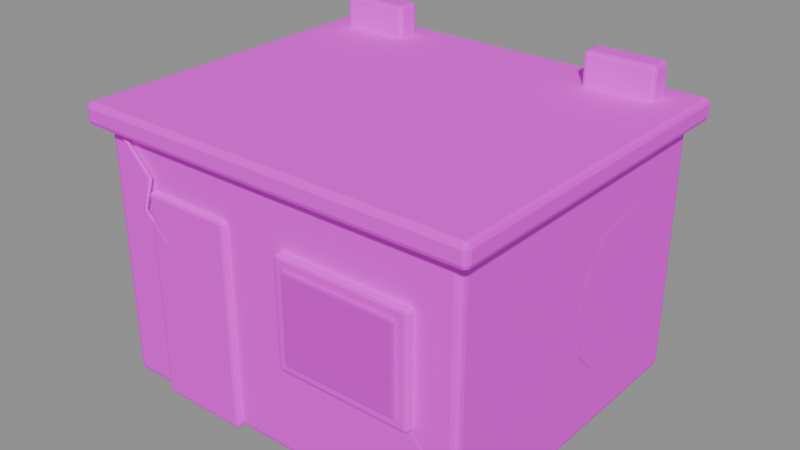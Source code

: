 # Source: upper_room.blend  (saved by Blender 5.2.45; exported with 4.5.12 LTS)
import bpy
from mathutils import Matrix  # noqa: F401  (used for matrix-valued properties, if any)

bpy.ops.wm.read_factory_settings(use_empty=True)
scene = bpy.context.scene
scene.name = '平台顶部居住小间'

# ---- collections
col_sea_scene_orf_upper_room = bpy.data.collections.new('SEA-SCENE-ORF-UPPER-ROOM'); scene.collection.children.link(col_sea_scene_orf_upper_room)

# ---- images (referenced by path relative to the original .blend; pixels are not part of the script)
import os
ASSET_DIR = os.environ.get("B2B_ASSET_DIR", "")  # directory of the original .blend (textures are referenced by path, not embedded)
HERE = os.path.dirname(os.path.abspath(__file__))  # packed textures are extracted next to this script under _unpacked/

def load_image(name, relpath, width, height, colorspace="sRGB"):
    """Load a texture the original file referenced (path relative to the .blend, or extracted next to this script)."""
    p = next((c for c in (os.path.join(HERE, relpath), os.path.join(ASSET_DIR, relpath)) if relpath and os.path.exists(c)), "")
    if p:
        img = bpy.data.images.load(p, check_existing=True)
        img.name = name
    else:  # same state as the original file: an image datablock whose file is absent (Cycles renders it pink)
        img = bpy.data.images.new(name, width, height)
        img.source = "FILE"
        img.filepath = "//" + (relpath or name)
    img.colorspace_settings.name = colorspace
    return img
img_sea_cabin_timber_8x8_512_png = load_image('sea_cabin_timber_8x8_512.png', 'sea_cabin_timber_8x8_512.png', 1024, 1024, 'sRGB')

# ---- materials (node trees are filled in below, after node groups)
mat_sea_matte = bpy.data.materials.new('SEA_Matte')
mat_sea_matte.use_backface_culling_lightprobe_volume = False
mat_sea_gloss = bpy.data.materials.new('SEA_Gloss')
mat_sea_gloss.use_backface_culling_lightprobe_volume = False

# ---- material node trees
mat_sea_matte.use_nodes = True; mat_sea_matte.node_tree.nodes.clear()
_N = mat_sea_matte.node_tree.nodes; _L = mat_sea_matte.node_tree.links
n0 = _N.new('ShaderNodeOutputMaterial'); n0.name = '材质输出'; n0.location = (0, 0)
n1 = _N.new('ShaderNodeBsdfPrincipled'); n1.name = '原理化 BSDF'; n1.location = (0, 0)
n1.inputs[1].default_value = 0.02
n1.inputs[2].default_value = 0.72
n2 = _N.new('ShaderNodeUVMap'); n2.name = 'UV 贴图'; n2.location = (0, 0)
n2.uv_map = 'PaletteUV'
n3 = _N.new('ShaderNodeTexImage'); n3.name = '图像纹理'; n3.location = (0, 0)
n3.image = img_sea_cabin_timber_8x8_512_png
n3.interpolation = 'Closest'
_L.new(n2.outputs[0], n3.inputs[0])
_L.new(n3.outputs[0], n1.inputs[0])
_L.new(n1.outputs[0], n0.inputs[0])
n0.is_active_output = True
mat_sea_gloss.use_nodes = True; mat_sea_gloss.node_tree.nodes.clear()
_N = mat_sea_gloss.node_tree.nodes; _L = mat_sea_gloss.node_tree.links
n0 = _N.new('ShaderNodeOutputMaterial'); n0.name = '材质输出'; n0.location = (0, 0)
n1 = _N.new('ShaderNodeBsdfPrincipled'); n1.name = '原理化 BSDF'; n1.location = (0, 0)
n1.inputs[1].default_value = 0.1
n1.inputs[2].default_value = 0.18
n1.inputs[4].default_value = 0.72
n1.inputs[18].default_value = 0.06
n2 = _N.new('ShaderNodeUVMap'); n2.name = 'UV 贴图'; n2.location = (0, 0)
n2.uv_map = 'PaletteUV'
n3 = _N.new('ShaderNodeTexImage'); n3.name = '图像纹理'; n3.location = (0, 0)
n3.image = img_sea_cabin_timber_8x8_512_png
n3.interpolation = 'Closest'
_L.new(n2.outputs[0], n3.inputs[0])
_L.new(n3.outputs[0], n1.inputs[0])
_L.new(n1.outputs[0], n0.inputs[0])
n0.is_active_output = True

# ---- meshes
me_278 = bpy.data.meshes.new('立方体.278')
me_278.from_pydata([(-1.75, -1.5, -1.2), (-1.75, -1.5, 1.2), (-1.75, 1.5, -1.2), (-1.75, 1.5, 1.2), (1.75, -1.5, -1.2), (1.75, -1.5, 1.2), (1.75, 1.5, -1.2), (1.75, 1.5, 1.2)], [], [(0, 1, 3, 2), (2, 3, 7, 6), (6, 7, 5, 4), (4, 5, 1, 0), (2, 6, 4, 0), (7, 3, 1, 5)])
_uv = me_278.uv_layers.new(name='PaletteUV')
_uv.uv.foreach_set('vector', [0.285, 0.91, 0.34, 0.91, 0.34, 0.965, 0.285, 0.965, 0.285, 0.91, 0.34, 0.91, 0.34, 0.965, 0.285, 0.965, 0.285, 0.91, 0.34, 0.91, 0.34, 0.965, 0.285, 0.965, 0.285, 0.91, 0.34, 0.91, 0.34, 0.965, 0.285, 0.965, 0.285, 0.91, 0.34, 0.91, 0.34, 0.965, 0.285, 0.965, 0.285, 0.91, 0.34, 0.91, 0.34, 0.965, 0.285, 0.965])
me_278.materials.append(mat_sea_matte)
me_278.update()
me_279 = bpy.data.meshes.new('立方体.279')
me_279.from_pydata([(-1.875, -1.625, -0.1), (-1.875, -1.625, 0.1), (-1.875, 1.625, -0.1), (-1.875, 1.625, 0.1), (1.875, -1.625, -0.1), (1.875, -1.625, 0.1), (1.875, 1.625, -0.1), (1.875, 1.625, 0.1)], [], [(0, 1, 3, 2), (2, 3, 7, 6), (6, 7, 5, 4), (4, 5, 1, 0), (2, 6, 4, 0), (7, 3, 1, 5)])
_uv = me_279.uv_layers.new(name='PaletteUV')
_uv.uv.foreach_set('vector', [0.785, 0.035, 0.84, 0.035, 0.84, 0.09, 0.785, 0.09, 0.785, 0.035, 0.84, 0.035, 0.84, 0.09, 0.785, 0.09, 0.785, 0.035, 0.84, 0.035, 0.84, 0.09, 0.785, 0.09, 0.785, 0.035, 0.84, 0.035, 0.84, 0.09, 0.785, 0.09, 0.785, 0.035, 0.84, 0.035, 0.84, 0.09, 0.785, 0.09, 0.785, 0.035, 0.84, 0.035, 0.84, 0.09, 0.785, 0.09])
me_279.materials.append(mat_sea_matte)
me_279.update()
me_280 = bpy.data.meshes.new('立方体.280')
me_280.from_pydata([(-0.425, -0.04, -0.95), (-0.425, -0.04, 0.95), (-0.425, 0.04, -0.95), (-0.425, 0.04, 0.95), (0.425, -0.04, -0.95), (0.425, -0.04, 0.95), (0.425, 0.04, -0.95), (0.425, 0.04, 0.95)], [], [(0, 1, 3, 2), (2, 3, 7, 6), (6, 7, 5, 4), (4, 5, 1, 0), (2, 6, 4, 0), (7, 3, 1, 5)])
_uv = me_280.uv_layers.new(name='PaletteUV')
_uv.uv.foreach_set('vector', [0.41, 0.66, 0.465, 0.66, 0.465, 0.715, 0.41, 0.715, 0.41, 0.66, 0.465, 0.66, 0.465, 0.715, 0.41, 0.715, 0.41, 0.66, 0.465, 0.66, 0.465, 0.715, 0.41, 0.715, 0.41, 0.66, 0.465, 0.66, 0.465, 0.715, 0.41, 0.715, 0.41, 0.66, 0.465, 0.66, 0.465, 0.715, 0.41, 0.715, 0.41, 0.66, 0.465, 0.66, 0.465, 0.715, 0.41, 0.715])
me_280.materials.append(mat_sea_matte)
me_280.update()
me_281 = bpy.data.meshes.new('立方体.281')
me_281.from_pydata([(-0.625, -0.05, -0.5), (-0.625, -0.05, 0.5), (-0.625, 0.05, -0.5), (-0.625, 0.05, 0.5), (0.625, -0.05, -0.5), (0.625, -0.05, 0.5), (0.625, 0.05, -0.5), (0.625, 0.05, 0.5)], [], [(0, 1, 3, 2), (2, 3, 7, 6), (6, 7, 5, 4), (4, 5, 1, 0), (2, 6, 4, 0), (7, 3, 1, 5)])
_uv = me_281.uv_layers.new(name='PaletteUV')
_uv.uv.foreach_set('vector', [0.785, 0.035, 0.84, 0.035, 0.84, 0.09, 0.785, 0.09, 0.785, 0.035, 0.84, 0.035, 0.84, 0.09, 0.785, 0.09, 0.785, 0.035, 0.84, 0.035, 0.84, 0.09, 0.785, 0.09, 0.785, 0.035, 0.84, 0.035, 0.84, 0.09, 0.785, 0.09, 0.785, 0.035, 0.84, 0.035, 0.84, 0.09, 0.785, 0.09, 0.785, 0.035, 0.84, 0.035, 0.84, 0.09, 0.785, 0.09])
me_281.materials.append(mat_sea_matte)
me_281.update()
me_282 = bpy.data.meshes.new('立方体.282')
me_282.from_pydata([(-0.525, -0.0175, -0.4), (-0.525, -0.0175, 0.4), (-0.525, 0.0175, -0.4), (-0.525, 0.0175, 0.4), (0.525, -0.0175, -0.4), (0.525, -0.0175, 0.4), (0.525, 0.0175, -0.4), (0.525, 0.0175, 0.4)], [], [(0, 1, 3, 2), (2, 3, 7, 6), (6, 7, 5, 4), (4, 5, 1, 0), (2, 6, 4, 0), (7, 3, 1, 5)])
_uv = me_282.uv_layers.new(name='PaletteUV')
_uv.uv.foreach_set('vector', [0.16, 0.66, 0.215, 0.66, 0.215, 0.715, 0.16, 0.715, 0.16, 0.66, 0.215, 0.66, 0.215, 0.715, 0.16, 0.715, 0.16, 0.66, 0.215, 0.66, 0.215, 0.715, 0.16, 0.715, 0.16, 0.66, 0.215, 0.66, 0.215, 0.715, 0.16, 0.715, 0.16, 0.66, 0.215, 0.66, 0.215, 0.715, 0.16, 0.715, 0.16, 0.66, 0.215, 0.66, 0.215, 0.715, 0.16, 0.715])
me_282.materials.append(mat_sea_gloss)
me_282.update()
me_001 = bpy.data.meshes.new('小间大片墙皮剥落.001')
me_001.from_pydata([(0.725, -1.512, 0.24), (0.895, -1.512, 0.105), (1.337, -1.512, 0.135), (1.575, -1.512, 0.33), (1.515, -1.512, 0.645), (1.32, -1.512, 0.855), (0.9375, -1.512, 0.8025), (0.742, -1.512, 0.5925)], [], [(0, 1, 2, 3, 4, 5, 6, 7)])
_uv = me_001.uv_layers.new(name='PaletteUV')
_uv.uv.foreach_set('vector', [0.41, 0.035, 0.465, 0.035, 0.465, 0.09, 0.41, 0.09, 0.41, 0.035, 0.465, 0.035, 0.465, 0.09, 0.41, 0.09])
me_001.materials.append(mat_sea_matte)
me_001.update()
me_001_1 = bpy.data.meshes.new('小间侧墙剥落.001')
me_001_1.from_pydata([(1.758, 0.025, 0.85), (1.758, 0.235, 0.625), (1.758, 0.781, 0.675), (1.758, 1.075, 1.0), (1.758, 1.002, 1.525), (1.758, 0.76, 1.875), (1.758, 0.2875, 1.788), (1.758, 0.046, 1.438)], [], [(0, 1, 2, 3, 4, 5, 6, 7)])
_uv = me_001_1.uv_layers.new(name='PaletteUV')
_uv.uv.foreach_set('vector', [0.41, 0.91, 0.465, 0.91, 0.465, 0.965, 0.41, 0.965, 0.41, 0.91, 0.465, 0.91, 0.465, 0.965, 0.41, 0.965])
me_001_1.materials.append(mat_sea_matte)
me_001_1.update()
me_001_2 = bpy.data.meshes.new('小间屋顶裂缝.001')
me_001_2.from_pydata([(-1.538, -1.52, 2.313), (-1.539, -1.54, 2.313), (-1.551, -1.55, 2.3), (-1.562, -1.54, 2.287), (-1.561, -1.52, 2.287), (-1.549, -1.51, 2.3), (-1.233, -1.531, 2.024), (-1.234, -1.551, 2.024), (-1.251, -1.56, 2.02), (-1.267, -1.549, 2.016), (-1.266, -1.529, 2.016), (-1.249, -1.52, 2.02), (-1.333, -1.531, 1.725), (-1.334, -1.551, 1.724), (-1.351, -1.56, 1.72), (-1.367, -1.549, 1.715), (-1.366, -1.529, 1.716), (-1.349, -1.52, 1.72), (-1.088, -1.531, 1.513), (-1.089, -1.551, 1.513), (-1.1, -1.56, 1.499), (-1.112, -1.549, 1.487), (-1.111, -1.529, 1.487), (-1.1, -1.52, 1.501)], [], [(0, 6, 11, 5), (1, 7, 6, 0), (2, 8, 7, 1), (3, 9, 8, 2), (4, 10, 9, 3), (5, 11, 10, 4), (6, 12, 17, 11), (7, 13, 12, 6), (8, 14, 13, 7), (9, 15, 14, 8), (10, 16, 15, 9), (11, 17, 16, 10), (12, 18, 23, 17), (13, 19, 18, 12), (14, 20, 19, 13), (15, 21, 20, 14), (16, 22, 21, 15), (17, 23, 22, 16)])
me_001_2.polygons.foreach_set('use_smooth', [True] * 18)
_uv = me_001_2.uv_layers.new(name='PaletteUV')
_uv.uv.foreach_set('vector', [0.16, 0.035, 0.215, 0.035, 0.215, 0.09, 0.16, 0.09, 0.16, 0.035, 0.215, 0.035, 0.215, 0.09, 0.16, 0.09, 0.16, 0.035, 0.215, 0.035, 0.215, 0.09, 0.16, 0.09, 0.16, 0.035, 0.215, 0.035, 0.215, 0.09, 0.16, 0.09, 0.16, 0.035, 0.215, 0.035, 0.215, 0.09, 0.16, 0.09, 0.16, 0.035, 0.215, 0.035, 0.215, 0.09, 0.16, 0.09, 0.16, 0.035, 0.215, 0.035, 0.215, 0.09, 0.16, 0.09, 0.16, 0.035, 0.215, 0.035, 0.215, 0.09, 0.16, 0.09, 0.16, 0.035, 0.215, 0.035, 0.215, 0.09, 0.16, 0.09, 0.16, 0.035, 0.215, 0.035, 0.215, 0.09, 0.16, 0.09, 0.16, 0.035, 0.215, 0.035, 0.215, 0.09, 0.16, 0.09, 0.16, 0.035, 0.215, 0.035, 0.215, 0.09, 0.16, 0.09, 0.16, 0.035, 0.215, 0.035, 0.215, 0.09, 0.16, 0.09, 0.16, 0.035, 0.215, 0.035, 0.215, 0.09, 0.16, 0.09, 0.16, 0.035, 0.215, 0.035, 0.215, 0.09, 0.16, 0.09, 0.16, 0.035, 0.215, 0.035, 0.215, 0.09, 0.16, 0.09, 0.16, 0.035, 0.215, 0.035, 0.215, 0.09, 0.16, 0.09, 0.16, 0.035, 0.215, 0.035, 0.215, 0.09, 0.16, 0.09])
me_001_2.materials.append(mat_sea_matte)
me_001_2.auto_texspace = False
me_001_2.update()
me_283 = bpy.data.meshes.new('立方体.283')
me_283.from_pydata([(-0.325, -0.11, -0.16), (-0.325, -0.11, 0.16), (-0.325, 0.11, -0.16), (-0.325, 0.11, 0.16), (0.325, -0.11, -0.16), (0.325, -0.11, 0.16), (0.325, 0.11, -0.16), (0.325, 0.11, 0.16)], [], [(0, 1, 3, 2), (2, 3, 7, 6), (6, 7, 5, 4), (4, 5, 1, 0), (2, 6, 4, 0), (7, 3, 1, 5)])
_uv = me_283.uv_layers.new(name='PaletteUV')
_uv.uv.foreach_set('vector', [0.66, 0.035, 0.715, 0.035, 0.715, 0.09, 0.66, 0.09, 0.66, 0.035, 0.715, 0.035, 0.715, 0.09, 0.66, 0.09, 0.66, 0.035, 0.715, 0.035, 0.715, 0.09, 0.66, 0.09, 0.66, 0.035, 0.715, 0.035, 0.715, 0.09, 0.66, 0.09, 0.66, 0.035, 0.715, 0.035, 0.715, 0.09, 0.66, 0.09, 0.66, 0.035, 0.715, 0.035, 0.715, 0.09, 0.66, 0.09])
me_283.materials.append(mat_sea_matte)
me_283.update()
me_284 = bpy.data.meshes.new('立方体.284')
me_284.from_pydata([(-0.325, -0.11, -0.16), (-0.325, -0.11, 0.16), (-0.325, 0.11, -0.16), (-0.325, 0.11, 0.16), (0.325, -0.11, -0.16), (0.325, -0.11, 0.16), (0.325, 0.11, -0.16), (0.325, 0.11, 0.16)], [], [(0, 1, 3, 2), (2, 3, 7, 6), (6, 7, 5, 4), (4, 5, 1, 0), (2, 6, 4, 0), (7, 3, 1, 5)])
_uv = me_284.uv_layers.new(name='PaletteUV')
_uv.uv.foreach_set('vector', [0.66, 0.035, 0.715, 0.035, 0.715, 0.09, 0.66, 0.09, 0.66, 0.035, 0.715, 0.035, 0.715, 0.09, 0.66, 0.09, 0.66, 0.035, 0.715, 0.035, 0.715, 0.09, 0.66, 0.09, 0.66, 0.035, 0.715, 0.035, 0.715, 0.09, 0.66, 0.09, 0.66, 0.035, 0.715, 0.035, 0.715, 0.09, 0.66, 0.09, 0.66, 0.035, 0.715, 0.035, 0.715, 0.09, 0.66, 0.09])
me_284.materials.append(mat_sea_matte)
me_284.update()

# ---- objects
ob_upper_room = bpy.data.objects.new('upper_room_组件根', None)
ob_x = bpy.data.objects.new('上层小间墙身', me_278)
ob_x_1 = bpy.data.objects.new('上层小间平屋顶', me_279)
ob_x_2 = bpy.data.objects.new('小间正面门', me_280)
ob_x_3 = bpy.data.objects.new('小间窗框', me_281)
ob_x_4 = bpy.data.objects.new('小间蓝窗', me_282)
ob_x_5 = bpy.data.objects.new('小间大片墙皮剥落', me_001)
ob_x_6 = bpy.data.objects.new('小间侧墙剥落', me_001_1)
ob_x_7 = bpy.data.objects.new('小间屋顶裂缝', me_001_2)
ob_x_8 = bpy.data.objects.new('小间屋顶女儿墙', me_283)
ob_001 = bpy.data.objects.new('小间屋顶女儿墙.001', me_284)

# ---- transforms, parenting, visibility, modifiers, constraints
ob_upper_room.location = (0.0, 0.0, 0.0)
ob_x.parent = ob_upper_room
ob_x.location = (0.0, 0.0, 1.2)
_m = ob_x.modifiers.new('实体柔边', 'BEVEL')
_m.width = 0.065
_m.width_pct = 0.065
_m.segments = 3
ob_x_1.parent = ob_upper_room
ob_x_1.location = (0.0, 0.0, 2.43)
_m = ob_x_1.modifiers.new('实体柔边', 'BEVEL')
_m.width = 0.045
_m.width_pct = 0.045
_m.segments = 2
ob_x_2.parent = ob_upper_room
ob_x_2.location = (-0.85, -1.515, 0.95)
_m = ob_x_2.modifiers.new('实体柔边', 'BEVEL')
_m.width = 0.03
_m.width_pct = 0.03
_m.segments = 2
ob_x_3.parent = ob_upper_room
ob_x_3.location = (0.75, -1.53, 1.35)
_m = ob_x_3.modifiers.new('实体柔边', 'BEVEL')
_m.width = 0.03
_m.width_pct = 0.03
_m.segments = 2
ob_x_4.parent = ob_upper_room
ob_x_4.location = (0.75, -1.59, 1.35)
_m = ob_x_4.modifiers.new('实体柔边', 'BEVEL')
_m.width = 0.015
_m.width_pct = 0.015
_m.segments = 2
ob_x_5.parent = ob_upper_room
ob_x_5.location = (0.0, 0.0, 0.0)
ob_x_6.parent = ob_upper_room
ob_x_6.location = (0.0, 0.0, 0.0)
ob_x_7.parent = ob_upper_room
ob_x_7.location = (0.0, 0.0, 0.0)
ob_x_8.parent = ob_upper_room
ob_x_8.location = (-1.3, 1.3, 2.67)
_m = ob_x_8.modifiers.new('实体柔边', 'BEVEL')
_m.width = 0.035
_m.width_pct = 0.035
_m.segments = 2
ob_001.parent = ob_upper_room
ob_001.location = (1.25, 1.3, 2.67)
_m = ob_001.modifiers.new('实体柔边', 'BEVEL')
_m.width = 0.035
_m.width_pct = 0.035
_m.segments = 2

# ---- collection membership
col_sea_scene_orf_upper_room.objects.link(ob_upper_room)
col_sea_scene_orf_upper_room.objects.link(ob_x)
col_sea_scene_orf_upper_room.objects.link(ob_x_1)
col_sea_scene_orf_upper_room.objects.link(ob_x_2)
col_sea_scene_orf_upper_room.objects.link(ob_x_3)
col_sea_scene_orf_upper_room.objects.link(ob_x_4)
col_sea_scene_orf_upper_room.objects.link(ob_x_5)
col_sea_scene_orf_upper_room.objects.link(ob_x_6)
col_sea_scene_orf_upper_room.objects.link(ob_x_7)
col_sea_scene_orf_upper_room.objects.link(ob_x_8)
col_sea_scene_orf_upper_room.objects.link(ob_001)

# ---- scene / render settings (as saved in the file)
scene.frame_start = 1; scene.frame_end = 250; scene.frame_set(1)
scene.render.engine = 'BLENDER_EEVEE_NEXT'
scene.render.bake_bias = 0.0
scene.render.bake_samples = 0
scene.render.compositor_device = 'GPU'
scene.eevee.use_volume_custom_range = False
scene.eevee.fast_gi_thickness_near = 0.1
scene.eevee.fast_gi_thickness_far = 0.0
scene.eevee.ray_tracing_options.screen_trace_thickness = 0.1
bpy.context.view_layer.update()

# ---- added for rendering (the .blend has no active camera and no usable light): camera, sun + grey world if the file has none
cam_auto = bpy.data.cameras.new('AutoCamera')
cam_auto.lens = 50.0
cam_auto.sensor_width = 36.0
cam_auto.clip_end = 1000.0
ob_auto_camera = bpy.data.objects.new('AutoCamera', cam_auto)
scene.collection.objects.link(ob_auto_camera)
ob_auto_camera.location = (5.28545, -6.34254, 5.64336)
ob_auto_camera.rotation_euler = (1.09748, -7.21219e-08, 0.694738)
scene.camera = ob_auto_camera
light_auto_sun = bpy.data.lights.new('AutoSun', 'SUN')
light_auto_sun.energy = 3.0
light_auto_sun.angle = 0.0523599
ob_auto_sun = bpy.data.objects.new('AutoSun', light_auto_sun)
scene.collection.objects.link(ob_auto_sun)
ob_auto_sun.rotation_euler = (0.872665, 0.174533, 0.523599)
if scene.world is None:
    world_auto = bpy.data.worlds.new('AutoWorld')
    world_auto.color = (0.3, 0.3, 0.3)
    scene.world = world_auto
bpy.context.view_layer.update()
